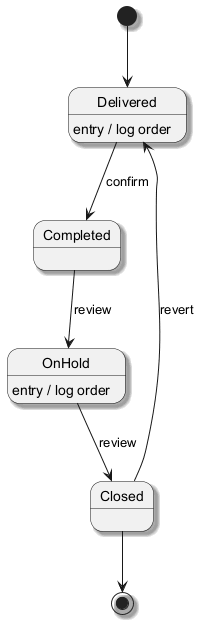

The diagram above was rendered by PlantUML. Its source (embedded in the PNG):
@startuml
skinparam backgroundColor #FFFFFF
skinparam classBackgroundColor #E8F4FA
skinparam classBorderColor #2C7DA0
skinparam shadowing true
[*] --> Delivered
Delivered --> Completed : confirm
Delivered : entry / log order
Completed --> OnHold : review
OnHold --> Closed : review
OnHold : entry / log order
Closed --> Delivered : revert
Closed --> [*]
@enduml